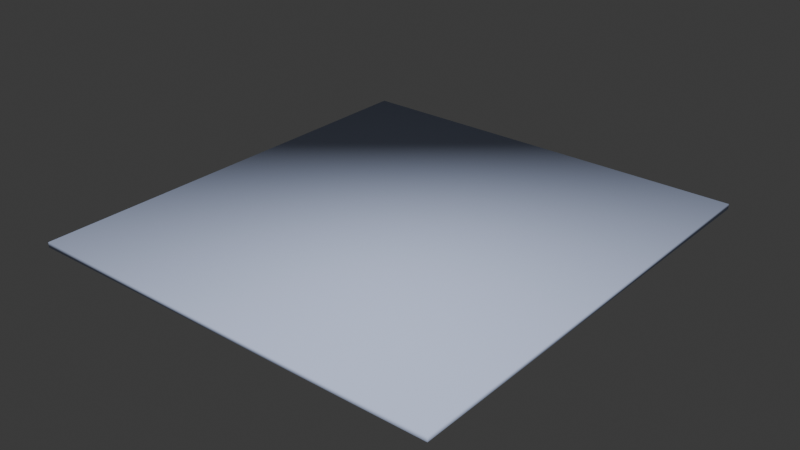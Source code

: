 # Source: conveyor_belt_module_glass.blend  (saved by Blender 4.5.90; exported with 4.5.12 LTS)
import bpy
from mathutils import Matrix  # noqa: F401  (used for matrix-valued properties, if any)

bpy.ops.wm.read_factory_settings(use_empty=True)
scene = bpy.context.scene
scene.name = 'conveyor_belt_module.qc'

# ---- collections
col_conveyor_belt_module_glass_reference = bpy.data.collections.new('conveyor_belt_module_glass_reference'); scene.collection.children.link(col_conveyor_belt_module_glass_reference)
col_conveyor_belt_module_glass_physics = bpy.data.collections.new('conveyor_belt_module_glass_physics'); scene.collection.children.link(col_conveyor_belt_module_glass_physics)

# ---- images (referenced by path relative to the original .blend; pixels are not part of the script)
import os
ASSET_DIR = os.environ.get("B2B_ASSET_DIR", "")  # directory of the original .blend (textures are referenced by path, not embedded)
HERE = os.path.dirname(os.path.abspath(__file__))  # packed textures are extracted next to this script under _unpacked/

def load_image(name, relpath, width, height, colorspace="sRGB"):
    """Load a texture the original file referenced (path relative to the .blend, or extracted next to this script)."""
    p = next((c for c in (os.path.join(HERE, relpath), os.path.join(ASSET_DIR, relpath)) if relpath and os.path.exists(c)), "")
    if p:
        img = bpy.data.images.load(p, check_existing=True)
        img.name = name
    else:  # same state as the original file: an image datablock whose file is absent (Cycles renders it pink)
        img = bpy.data.images.new(name, width, height)
        img.source = "FILE"
        img.filepath = "//" + (relpath or name)
    img.colorspace_settings.name = colorspace
    return img
img_circle_shield_main = load_image('circle_shield_main', '_unpacked/circle_shield_main.78c9ff63.png', 512, 1024, 'sRGB')
img_circle_shield_glass = load_image('circle_shield_glass', '_unpacked/circle_shield_glass.91770a5a.png', 512, 512, 'sRGB')

# ---- materials (node trees are filled in below, after node groups)
mat_circle_shield_main = bpy.data.materials.new('circle_shield_main')
mat_circle_shield_main.use_backface_culling = True
mat_circle_shield_main.diffuse_color = (0.6017, 0.61, 0.7308, 1.0)
mat_circle_shield_glass = bpy.data.materials.new('circle_shield_glass')
mat_circle_shield_glass.surface_render_method = 'BLENDED'
mat_circle_shield_glass.blend_method = 'BLEND'
mat_circle_shield_glass.use_backface_culling = True
mat_circle_shield_glass.diffuse_color = (0.6051, 0.637, 0.4455, 1.0)
mat_phy = bpy.data.materials.new('  phy')
mat_phy.use_backface_culling = True
mat_phy.diffuse_color = (0.5604, 0.6393, 0.8745, 1.0)

# ---- material node trees
mat_circle_shield_main.use_nodes = True; mat_circle_shield_main.node_tree.nodes.clear()
_N = mat_circle_shield_main.node_tree.nodes; _L = mat_circle_shield_main.node_tree.links
n0 = _N.new('ShaderNodeBsdfPrincipled'); n0.name = 'Principled BSDF'; n0.location = (-200, 100)
n1 = _N.new('ShaderNodeOutputMaterial'); n1.name = 'Material Output'; n1.location = (200, 100)
n2 = _N.new('ShaderNodeTexImage'); n2.name = 'Image Texture'; n2.location = (-490, 75)
n2.image = img_circle_shield_main
_L.new(n0.outputs[0], n1.inputs[0])
_L.new(n2.outputs[0], n0.inputs[0])
n1.is_active_output = True
mat_circle_shield_glass.use_nodes = True; mat_circle_shield_glass.node_tree.nodes.clear()
_N = mat_circle_shield_glass.node_tree.nodes; _L = mat_circle_shield_glass.node_tree.links
n0 = _N.new('ShaderNodeBsdfPrincipled'); n0.name = 'Principled BSDF'; n0.location = (-200, 100)
n0.inputs[4].default_value = 0.5
n1 = _N.new('ShaderNodeOutputMaterial'); n1.name = 'Material Output'; n1.location = (200, 100)
n2 = _N.new('ShaderNodeTexImage'); n2.name = 'Image Texture'; n2.location = (-490, 75)
n2.image = img_circle_shield_glass
_L.new(n0.outputs[0], n1.inputs[0])
_L.new(n2.outputs[0], n0.inputs[0])
n1.is_active_output = True

# ---- world
world_world = bpy.data.worlds.new('World'); scene.world = world_world
world_world.use_nodes = True; world_world.node_tree.nodes.clear()
_N = world_world.node_tree.nodes; _L = world_world.node_tree.links
n0 = _N.new('ShaderNodeOutputWorld'); n0.name = 'World Output'; n0.location = (300, 300)
n1 = _N.new('ShaderNodeBackground'); n1.name = 'Background'; n1.location = (10, 300)
n1.inputs[0].default_value = (0.05088, 0.05088, 0.05088, 1.0)
_L.new(n1.outputs[0], n0.inputs[0])
n0.is_active_output = True
world_world.color = (0.05088, 0.05088, 0.05088)
world_world.sun_shadow_jitter_overblur = 0.0

# ---- meshes
me_conveyor_belt_module_glass_reference = bpy.data.meshes.new('conveyor_belt_module_glass_reference')
me_conveyor_belt_module_glass_reference.from_pydata([(-55.33, -0.9995, 5.075), (-15.58, 1.0, 5.075), (-55.33, 1.001, 5.075), (-15.58, -0.9998, 5.075), (0.1593, -1.0, 5.075), (0.1594, 1.0, 5.075), (15.89, -1.0, 5.076), (15.89, 0.9999, 5.075), (55.65, 0.9995, 5.076), (55.65, -1.001, 5.076), (-15.58, -0.9999, 4.277), (-15.58, 1.0, 3.939), (-15.58, 1.0, 4.277), (-15.58, -0.9999, 3.939), (-55.33, 1.001, 3.939), (-55.33, -0.9995, 3.939), (15.89, -1.0, 4.277), (0.1594, 1.0, 4.277), (15.89, 0.9998, 4.277), (0.1594, -1.0, 4.277), (15.89, -1.0, 3.939), (15.89, 0.9998, 3.939), (55.65, 0.9995, 3.939), (55.65, -1.001, 3.939), (27.96, 10.19, 4.276), (55.33, 10.19, 5.276), (55.33, 10.19, 3.839), (27.96, 10.19, 3.84), (27.96, 11.92, 4.276), (27.96, 11.92, 3.84), (50.2, 11.92, 3.839), (50.2, 15.07, 4.776), (50.2, 11.92, 4.776), (50.2, 15.07, 3.839), (60.0, 15.07, 5.276), (56.96, 4.705, 4.776), (60.0, 4.704, 3.839), (56.96, 4.704, 3.839), (60.0, 4.705, 4.776), (60.0, 15.07, 3.839), (55.65, 11.0, 5.076), (-55.33, 11.0, 5.075), (-55.33, 11.0, 5.175), (55.65, 11.0, 5.176), (55.65, -11.0, 5.076), (-55.33, -11.0, 5.175), (-55.33, -11.0, 5.075), (55.65, -11.0, 5.176), (55.33, 0.0, 3.839), (55.33, 0.0, 5.276), (56.96, 0.0, 4.776), (60.0, 0.0, 4.776), (60.0, 0.0, 5.276), (56.96, 0.0, 3.839), (0.0, 10.18, 4.277), (0.0, 10.18, 5.276), (0.0, 11.92, 4.277), (0.0, 11.92, 4.776), (0.0, 15.07, 4.776), (0.0, 15.07, 5.276), (-27.96, 10.19, 4.276), (-55.33, 10.19, 5.276), (-55.33, 10.19, 3.839), (-27.96, 10.19, 3.84), (-27.96, 11.92, 4.276), (-27.96, 11.92, 3.84), (-50.2, 11.92, 3.839), (-50.2, 15.07, 4.776), (-50.2, 11.92, 4.776), (-50.2, 15.07, 3.839), (-60.0, 15.07, 5.276), (-56.96, 4.705, 4.776), (-60.0, 4.704, 3.839), (-56.96, 4.704, 3.839), (-60.0, 4.705, 4.776), (-60.0, 15.07, 3.839), (-55.33, 0.0, 3.839), (-55.33, 0.0, 5.276), (-56.96, 0.0, 4.776), (-60.0, 0.0, 4.776), (-60.0, 0.0, 5.276), (-56.96, 0.0, 3.839), (27.96, -10.19, 4.276), (55.33, -10.19, 5.276), (55.33, -10.19, 3.839), (27.96, -10.19, 3.84), (27.96, -11.92, 4.276), (27.96, -11.92, 3.84), (50.2, -11.92, 3.839), (50.2, -15.07, 4.776), (50.2, -11.92, 4.776), (50.2, -15.07, 3.839), (60.0, -15.07, 5.276), (56.96, -4.705, 4.776), (60.0, -4.704, 3.839), (56.96, -4.704, 3.839), (60.0, -4.705, 4.776), (60.0, -15.07, 3.839), (0.0, -10.18, 4.277), (0.0, -10.18, 5.276), (0.0, -11.92, 4.277), (0.0, -11.92, 4.776), (0.0, -15.07, 4.776), (0.0, -15.07, 5.276), (-27.96, -10.19, 4.276), (-55.33, -10.19, 5.276), (-55.33, -10.19, 3.839), (-27.96, -10.19, 3.84), (-27.96, -11.92, 4.276), (-27.96, -11.92, 3.84), (-50.2, -11.92, 3.839), (-50.2, -15.07, 4.776), (-50.2, -11.92, 4.776), (-50.2, -15.07, 3.839), (-60.0, -15.07, 5.276), (-56.96, -4.705, 4.776), (-60.0, -4.704, 3.839), (-56.96, -4.704, 3.839), (-60.0, -4.705, 4.776), (-60.0, -15.07, 3.839)], [], [(10, 13, 11, 12), (6, 7, 5, 4), (19, 10, 12, 17), (18, 21, 20, 16), (23, 9, 6, 16), (22, 21, 18), (59, 55, 25, 34), (12, 11, 14), (15, 13, 10), (22, 23, 20, 21), (4, 5, 1, 3), (10, 3, 0, 15), (23, 16, 20), (28, 29, 27, 24), (30, 26, 27, 29), (17, 5, 7, 18), (10, 19, 4, 3), (19, 16, 6, 4), (17, 12, 1, 5), (28, 32, 30, 29), (30, 32, 31, 33), (0, 3, 1, 2), (16, 19, 17, 18), (8, 7, 6, 9), (14, 11, 13, 15), (28, 56, 57, 32), (12, 14, 2, 1), (18, 7, 8, 22), (38, 34, 52, 51), (31, 32, 57, 58), (37, 26, 39, 36), (25, 49, 52, 34), (35, 37, 36, 38), (55, 54, 24, 25), (30, 33, 39, 26), (31, 34, 39, 33), (26, 48, 49, 25), (37, 53, 48, 26), (45, 47, 43, 42), (46, 41, 40, 44), (24, 54, 56, 28), (35, 50, 53, 37), (31, 58, 59, 34), (38, 36, 39, 34), (51, 50, 35, 38), (26, 25, 24, 27), (59, 70, 61, 55), (64, 60, 63, 65), (66, 65, 63, 62), (64, 65, 66, 68), (66, 69, 67, 68), (64, 68, 57, 56), (74, 79, 80, 70), (67, 58, 57, 68), (73, 72, 75, 62), (61, 70, 80, 77), (71, 74, 72, 73), (55, 61, 60, 54), (66, 62, 75, 69), (67, 69, 75, 70), (62, 61, 77, 76), (73, 62, 76, 81), (60, 64, 56, 54), (71, 73, 81, 78), (67, 70, 59, 58), (74, 70, 75, 72), (79, 74, 71, 78), (62, 63, 60, 61), (103, 92, 83, 99), (86, 82, 85, 87), (88, 87, 85, 84), (86, 87, 88, 90), (88, 91, 89, 90), (86, 90, 101, 100), (96, 51, 52, 92), (89, 102, 101, 90), (95, 94, 97, 84), (83, 92, 52, 49), (93, 96, 94, 95), (99, 83, 82, 98), (88, 84, 97, 91), (89, 91, 97, 92), (84, 83, 49, 48), (95, 84, 48, 53), (82, 86, 100, 98), (93, 95, 53, 50), (89, 92, 103, 102), (96, 92, 97, 94), (51, 96, 93, 50), (84, 85, 82, 83), (103, 99, 105, 114), (108, 109, 107, 104), (110, 106, 107, 109), (108, 112, 110, 109), (110, 112, 111, 113), (108, 100, 101, 112), (118, 114, 80, 79), (111, 112, 101, 102), (117, 106, 119, 116), (105, 77, 80, 114), (115, 117, 116, 118), (99, 98, 104, 105), (110, 113, 119, 106), (111, 114, 119, 113), (106, 76, 77, 105), (117, 81, 76, 106), (104, 98, 100, 108), (115, 78, 81, 117), (111, 102, 103, 114), (118, 116, 119, 114), (79, 78, 115, 118), (106, 105, 104, 107)])
me_conveyor_belt_module_glass_reference.polygons.foreach_set('use_smooth', [True] * 112)
me_conveyor_belt_module_glass_reference.polygons.foreach_set('material_index', [0, 0, 0, 0, 0, 0, 0, 0, 0, 0, 0, 0, 0, 0, 0, 0, 0, 0, 0, 0, 0, 0, 0, 0, 0, 0, 0, 0, 0, 0, 0, 0, 0, 0, 0, 0, 0, 0, 1, 1, 0, 0, 0, 0, 0, 0, 0, 0, 0, 0, 0, 0, 0, 0, 0, 0, 0, 0, 0, 0, 0, 0, 0, 0, 0, 0, 0, 0, 0, 0, 0, 0, 0, 0, 0, 0, 0, 0, 0, 0, 0, 0, 0, 0, 0, 0, 0, 0, 0, 0, 0, 0, 0, 0, 0, 0, 0, 0, 0, 0, 0, 0, 0, 0, 0, 0, 0, 0, 0, 0, 0, 0])
_k = set([(0, 3), (1, 2), (1, 5), (3, 4), (4, 6), (5, 7), (6, 9), (7, 8), (10, 12), (10, 13), (10, 15), (10, 19), (11, 12), (11, 13), (11, 14), (12, 17), (13, 15), (16, 18), (16, 19), (16, 20), (17, 18), (18, 21), (18, 22), (20, 21), (20, 23), (21, 22), (24, 27), (24, 28), (24, 54), (25, 26), (25, 49), (25, 55), (26, 27), (26, 48), (27, 29), (28, 29), (28, 56), (29, 30), (30, 32), (30, 33), (31, 32), (31, 33), (31, 58), (32, 57), (33, 39), (34, 39), (34, 52), (34, 59), (35, 37), (35, 38), (35, 50), (36, 37), (36, 38), (36, 39), (37, 53), (38, 51), (48, 84), (49, 83), (50, 93), (51, 96), (52, 92), (53, 95), (54, 60), (55, 61), (56, 64), (57, 68), (58, 67), (59, 70), (60, 63), (60, 64), (61, 62), (61, 77), (62, 63), (62, 76), (63, 65), (64, 65), (65, 66), (66, 68), (66, 69), (67, 68), (67, 69), (69, 75), (70, 75), (70, 80), (71, 73), (71, 74), (71, 78), (72, 73), (72, 74), (72, 75), (73, 81), (74, 79), (76, 106), (77, 105), (78, 115), (79, 118), (80, 114), (81, 117), (82, 85), (82, 86), (82, 98), (83, 84), (83, 99), (84, 85), (85, 87), (86, 87), (86, 100), (87, 88), (88, 90), (88, 91), (89, 90), (89, 91), (89, 102), (90, 101), (91, 97), (92, 97), (92, 103), (93, 95), (93, 96), (94, 95), (94, 96), (94, 97), (98, 104), (99, 105), (100, 108), (101, 112), (102, 111), (103, 114), (104, 107), (104, 108), (105, 106), (106, 107), (107, 109), (108, 109), (109, 110), (110, 112), (110, 113), (111, 112), (111, 113), (113, 119), (114, 119), (115, 117), (115, 118), (116, 117), (116, 118), (116, 119)])
me_conveyor_belt_module_glass_reference.attributes.new('sharp_edge', 'BOOLEAN', 'EDGE').data.foreach_set('value', [ (min(e.vertices), max(e.vertices)) in _k for e in me_conveyor_belt_module_glass_reference.edges])
_uv = me_conveyor_belt_module_glass_reference.uv_layers.new(name='Float2')
_uv.uv.foreach_set('vector', [0.1254, 0.172, 0.1246, 0.172, 0.1246, 0.178, 0.1254, 0.178, 0.08858, 0.2112, 0.07815, 0.2112, 0.07787, 0.1612, 0.0883, 0.1611, 0.09792, 0.1611, 0.0982, 0.2112, 0.1086, 0.2112, 0.1086, 0.1611, 0.1254, 0.178, 0.1246, 0.178, 0.1246, 0.172, 0.1254, 0.172, 0.08548, 0.3377, 0.07956, 0.3377, 0.07884, 0.2112, 0.083, 0.2112, 0.08548, 0.3377, 0.08476, 0.2112, 0.083, 0.2112, 0.228, 0.2537, 0.1906, 0.2544, 0.1906, 0.4846, 0.228, 0.5033, 0.083, 0.2112, 0.08476, 0.2112, 0.08548, 0.3377, 0.08548, 0.3377, 0.08476, 0.2112, 0.083, 0.2112, 0.1184, 0.3376, 0.1079, 0.3377, 0.1072, 0.2112, 0.1184, 0.2111, 0.0883, 0.1611, 0.07787, 0.1612, 0.07815, 0.2112, 0.08858, 0.2112, 0.083, 0.2112, 0.07884, 0.2112, 0.07956, 0.3377, 0.08548, 0.3377, 0.08548, 0.3377, 0.083, 0.2112, 0.08476, 0.2112, 0.02757, 0.3707, 0.03098, 0.3707, 0.03098, 0.364, 0.02757, 0.364, 0.09841, 0.4632, 0.1119, 0.4846, 0.1119, 0.3707, 0.09841, 0.3707, 0.08272, 0.1612, 0.07855, 0.1612, 0.07884, 0.2112, 0.083, 0.2112, 0.083, 0.2112, 0.08272, 0.1612, 0.07855, 0.1612, 0.07884, 0.2112, 0.08272, 0.1612, 0.083, 0.2112, 0.07884, 0.2112, 0.07855, 0.1612, 0.08272, 0.1612, 0.083, 0.2112, 0.07884, 0.2112, 0.07855, 0.1612, 0.02757, 0.3707, 0.02368, 0.4632, 0.03098, 0.4632, 0.03098, 0.3707, 0.2392, 0.4512, 0.2319, 0.4512, 0.2319, 0.4632, 0.2392, 0.4632, 0.0893, 0.3377, 0.08858, 0.2112, 0.07815, 0.2112, 0.07887, 0.3377, 0.0982, 0.2112, 0.09792, 0.1611, 0.1086, 0.1611, 0.1086, 0.2112, 0.07887, 0.3377, 0.07815, 0.2112, 0.08858, 0.2112, 0.0893, 0.3377, 0.1184, 0.3376, 0.1184, 0.2111, 0.1072, 0.2112, 0.1079, 0.3377, 0.02757, 0.3707, 0.02757, 0.2544, 0.02368, 0.2544, 0.02368, 0.4632, 0.083, 0.2112, 0.08548, 0.3377, 0.07956, 0.3377, 0.07884, 0.2112, 0.083, 0.2112, 0.07884, 0.2112, 0.07956, 0.3377, 0.08548, 0.3377, 0.2319, 0.04444, 0.228, 0.004101, 0.228, 0.06286, 0.2319, 0.06279, 0.0114, 0.4632, 0.03538, 0.4632, 0.03538, 0.2544, 0.0114, 0.2544, 0.09841, 0.04422, 0.1119, 0.02285, 0.07443, 0.004101, 0.07443, 0.04422, 0.1906, 0.02285, 0.1906, 0.06257, 0.228, 0.06286, 0.228, 0.004101, 0.2319, 0.05621, 0.2392, 0.05621, 0.2392, 0.04422, 0.2319, 0.04422, 0.1906, 0.2544, 0.1828, 0.2544, 0.1828, 0.3707, 0.1906, 0.4846, 0.09841, 0.4632, 0.07443, 0.4632, 0.07443, 0.5033, 0.1119, 0.4846, 0.2319, 0.4632, 0.228, 0.5033, 0.2392, 0.5033, 0.2392, 0.4632, 0.1794, 0.02285, 0.1794, 0.06257, 0.1906, 0.06257, 0.1906, 0.02285, 0.09841, 0.04422, 0.09841, 0.06257, 0.1119, 0.06257, 0.1119, 0.02285, 0.0, 0.4072, 1.0, 0.4072, 1.0, 0.593, 0.0, 0.593, 0.0, 0.4072, 0.0, 0.593, 1.0, 0.593, 1.0, 0.4072, 0.1465, 0.3707, 0.1465, 0.2544, 0.133, 0.2544, 0.133, 0.3707, 0.02368, 0.04422, 0.02368, 0.06257, 0.03098, 0.06257, 0.03098, 0.04422, 0.2319, 0.4627, 0.2319, 0.2539, 0.228, 0.2537, 0.228, 0.5033, 0.2319, 0.04422, 0.2392, 0.04422, 0.2392, 0.004101, 0.228, 0.004101, 0.0114, 0.06257, 0.03538, 0.06257, 0.03538, 0.04422, 0.0114, 0.04422, 0.1794, 0.4846, 0.1906, 0.4846, 0.1828, 0.3707, 0.1794, 0.3707, 0.228, 0.2537, 0.228, 0.5033, 0.1906, 0.4846, 0.1906, 0.2544, 0.02757, 0.3707, 0.02757, 0.364, 0.03098, 0.364, 0.03098, 0.3707, 0.09841, 0.4632, 0.09841, 0.3707, 0.1119, 0.3707, 0.1119, 0.4846, 0.02757, 0.3707, 0.03098, 0.3707, 0.03098, 0.4632, 0.02368, 0.4632, 0.2392, 0.4512, 0.2392, 0.4632, 0.2319, 0.4632, 0.2319, 0.4512, 0.02757, 0.3707, 0.02368, 0.4632, 0.02368, 0.2544, 0.02757, 0.2544, 0.2319, 0.04444, 0.2319, 0.06279, 0.228, 0.06286, 0.228, 0.004101, 0.0114, 0.4632, 0.0114, 0.2544, 0.03538, 0.2544, 0.03538, 0.4632, 0.09841, 0.04422, 0.07443, 0.04422, 0.07443, 0.004101, 0.1119, 0.02285, 0.1906, 0.02285, 0.228, 0.004101, 0.228, 0.06286, 0.1906, 0.06257, 0.2319, 0.05621, 0.2319, 0.04422, 0.2392, 0.04422, 0.2392, 0.05621, 0.1906, 0.2544, 0.1906, 0.4846, 0.1828, 0.3707, 0.1828, 0.2544, 0.09841, 0.4632, 0.1119, 0.4846, 0.07443, 0.5033, 0.07443, 0.4632, 0.2319, 0.4632, 0.2392, 0.4632, 0.2392, 0.5033, 0.228, 0.5033, 0.1794, 0.02285, 0.1906, 0.02285, 0.1906, 0.06257, 0.1794, 0.06257, 0.09841, 0.04422, 0.1119, 0.02285, 0.1119, 0.06257, 0.09841, 0.06257, 0.1465, 0.3707, 0.133, 0.3707, 0.133, 0.2544, 0.1465, 0.2544, 0.02368, 0.04422, 0.03098, 0.04422, 0.03098, 0.06257, 0.02368, 0.06257, 0.2319, 0.4627, 0.228, 0.5033, 0.228, 0.2537, 0.2319, 0.2539, 0.2319, 0.04422, 0.228, 0.004101, 0.2392, 0.004101, 0.2392, 0.04422, 0.0114, 0.06257, 0.0114, 0.04422, 0.03538, 0.04422, 0.03538, 0.06257, 0.1794, 0.4846, 0.1794, 0.3707, 0.1828, 0.3707, 0.1906, 0.4846, 0.228, 0.2537, 0.228, 0.5033, 0.1906, 0.4846, 0.1906, 0.2544, 0.02757, 0.3707, 0.02757, 0.364, 0.03098, 0.364, 0.03098, 0.3707, 0.09841, 0.4632, 0.09841, 0.3707, 0.1119, 0.3707, 0.1119, 0.4846, 0.02757, 0.3707, 0.03098, 0.3707, 0.03098, 0.4632, 0.02368, 0.4632, 0.2392, 0.4512, 0.2392, 0.4632, 0.2319, 0.4632, 0.2319, 0.4512, 0.02757, 0.3707, 0.02368, 0.4632, 0.02368, 0.2544, 0.02757, 0.2544, 0.2319, 0.04444, 0.2319, 0.06279, 0.228, 0.06286, 0.228, 0.004101, 0.0114, 0.4632, 0.0114, 0.2544, 0.03538, 0.2544, 0.03538, 0.4632, 0.09841, 0.04422, 0.07443, 0.04422, 0.07443, 0.004101, 0.1119, 0.02285, 0.1906, 0.02285, 0.228, 0.004101, 0.228, 0.06286, 0.1906, 0.06257, 0.2319, 0.05621, 0.2319, 0.04422, 0.2392, 0.04422, 0.2392, 0.05621, 0.1906, 0.2544, 0.1906, 0.4846, 0.1828, 0.3707, 0.1828, 0.2544, 0.09841, 0.4632, 0.1119, 0.4846, 0.07443, 0.5033, 0.07443, 0.4632, 0.2319, 0.4632, 0.2392, 0.4632, 0.2392, 0.5033, 0.228, 0.5033, 0.1794, 0.02285, 0.1906, 0.02285, 0.1906, 0.06257, 0.1794, 0.06257, 0.09841, 0.04422, 0.1119, 0.02285, 0.1119, 0.06257, 0.09841, 0.06257, 0.1465, 0.3707, 0.133, 0.3707, 0.133, 0.2544, 0.1465, 0.2544, 0.02368, 0.04422, 0.03098, 0.04422, 0.03098, 0.06257, 0.02368, 0.06257, 0.2319, 0.4627, 0.228, 0.5033, 0.228, 0.2537, 0.2319, 0.2539, 0.2319, 0.04422, 0.228, 0.004101, 0.2392, 0.004101, 0.2392, 0.04422, 0.0114, 0.06257, 0.0114, 0.04422, 0.03538, 0.04422, 0.03538, 0.06257, 0.1794, 0.4846, 0.1794, 0.3707, 0.1828, 0.3707, 0.1906, 0.4846, 0.228, 0.2537, 0.1906, 0.2544, 0.1906, 0.4846, 0.228, 0.5033, 0.02757, 0.3707, 0.03098, 0.3707, 0.03098, 0.364, 0.02757, 0.364, 0.09841, 0.4632, 0.1119, 0.4846, 0.1119, 0.3707, 0.09841, 0.3707, 0.02757, 0.3707, 0.02368, 0.4632, 0.03098, 0.4632, 0.03098, 0.3707, 0.2392, 0.4512, 0.2319, 0.4512, 0.2319, 0.4632, 0.2392, 0.4632, 0.02757, 0.3707, 0.02757, 0.2544, 0.02368, 0.2544, 0.02368, 0.4632, 0.2319, 0.04444, 0.228, 0.004101, 0.228, 0.06286, 0.2319, 0.06279, 0.0114, 0.4632, 0.03538, 0.4632, 0.03538, 0.2544, 0.0114, 0.2544, 0.09841, 0.04422, 0.1119, 0.02285, 0.07443, 0.004101, 0.07443, 0.04422, 0.1906, 0.02285, 0.1906, 0.06257, 0.228, 0.06286, 0.228, 0.004101, 0.2319, 0.05621, 0.2392, 0.05621, 0.2392, 0.04422, 0.2319, 0.04422, 0.1906, 0.2544, 0.1828, 0.2544, 0.1828, 0.3707, 0.1906, 0.4846, 0.09841, 0.4632, 0.07443, 0.4632, 0.07443, 0.5033, 0.1119, 0.4846, 0.2319, 0.4632, 0.228, 0.5033, 0.2392, 0.5033, 0.2392, 0.4632, 0.1794, 0.02285, 0.1794, 0.06257, 0.1906, 0.06257, 0.1906, 0.02285, 0.09841, 0.04422, 0.09841, 0.06257, 0.1119, 0.06257, 0.1119, 0.02285, 0.1465, 0.3707, 0.1465, 0.2544, 0.133, 0.2544, 0.133, 0.3707, 0.02368, 0.04422, 0.02368, 0.06257, 0.03098, 0.06257, 0.03098, 0.04422, 0.2319, 0.4627, 0.2319, 0.2539, 0.228, 0.2537, 0.228, 0.5033, 0.2319, 0.04422, 0.2392, 0.04422, 0.2392, 0.004101, 0.228, 0.004101, 0.0114, 0.06257, 0.03538, 0.06257, 0.03538, 0.04422, 0.0114, 0.04422, 0.1794, 0.4846, 0.1906, 0.4846, 0.1828, 0.3707, 0.1794, 0.3707])
me_conveyor_belt_module_glass_reference.materials.append(mat_circle_shield_main)
me_conveyor_belt_module_glass_reference.materials.append(mat_circle_shield_glass)
me_conveyor_belt_module_glass_reference.update()
me_conveyor_belt_module_glass_physics = bpy.data.meshes.new('conveyor_belt_module_glass_physics')
me_conveyor_belt_module_glass_physics.from_pydata([(60.0, -64.0, -1.437), (-60.0, -64.0, -2.235e-06), (-60.0, -64.0, -1.437), (60.0, -64.0, -2.235e-06), (-60.0, 64.0, -1.437), (-60.0, 64.0, 2.265e-06), (60.0, 64.0, 2.265e-06), (60.0, 64.0, -1.437)], [], [(3, 6, 5, 1), (5, 6, 7, 4), (2, 1, 5, 4), (3, 0, 7, 6), (0, 3, 1, 2), (0, 2, 4, 7)])
me_conveyor_belt_module_glass_physics.polygons.foreach_set('use_smooth', [True] * 6)
_uv = me_conveyor_belt_module_glass_physics.uv_layers.new(name='Float2')
_uv.uv.foreach_set('vector', [0.0, 0.0, 0.0, 0.0, 0.0, 0.0, 0.0, 0.0, 0.0, 0.0, 0.0, 0.0, 0.0, 0.0, 0.0, 0.0, 0.0, 0.0, 0.0, 0.0, 0.0, 0.0, 0.0, 0.0, 0.0, 0.0, 0.0, 0.0, 0.0, 0.0, 0.0, 0.0, 0.0, 0.0, 0.0, 0.0, 0.0, 0.0, 0.0, 0.0, 0.0, 0.0, 0.0, 0.0, 0.0, 0.0, 0.0, 0.0])
me_conveyor_belt_module_glass_physics.materials.append(mat_phy)
me_conveyor_belt_module_glass_physics.update()

# ---- objects
ob_conveyor_belt_module_glass_reference = bpy.data.objects.new('conveyor_belt_module_glass_reference', me_conveyor_belt_module_glass_reference)
ob_conveyor_belt_module_glass_reference_001 = bpy.data.objects.new('conveyor_belt_module_glass_reference.001', me_conveyor_belt_module_glass_reference)
ob_conveyor_belt_module_glass_reference_002 = bpy.data.objects.new('conveyor_belt_module_glass_reference.002', me_conveyor_belt_module_glass_reference)
ob_conveyor_belt_module_glass_reference_003 = bpy.data.objects.new('conveyor_belt_module_glass_reference.003', me_conveyor_belt_module_glass_reference)
ob_root = bpy.data.objects.new('root', None)
ob_conveyor_belt_module_glass_physics = bpy.data.objects.new('conveyor_belt_module_glass_physics', me_conveyor_belt_module_glass_physics)

# ---- transforms, parenting, visibility, modifiers, constraints
ob_conveyor_belt_module_glass_reference.parent = ob_root
ob_conveyor_belt_module_glass_reference.location = (0.0, -48.0, -5.277)
_vg = ob_conveyor_belt_module_glass_reference.vertex_groups.new(name='root')
ob_conveyor_belt_module_glass_reference_001.parent = ob_root
ob_conveyor_belt_module_glass_reference_001.location = (0.0, -16.0, -5.277)
_vg = ob_conveyor_belt_module_glass_reference_001.vertex_groups.new(name='root')
ob_conveyor_belt_module_glass_reference_002.parent = ob_root
ob_conveyor_belt_module_glass_reference_002.location = (0.0, 16.0, -5.277)
_vg = ob_conveyor_belt_module_glass_reference_002.vertex_groups.new(name='root')
ob_conveyor_belt_module_glass_reference_003.parent = ob_root
ob_conveyor_belt_module_glass_reference_003.location = (0.0, 48.0, -5.277)
_vg = ob_conveyor_belt_module_glass_reference_003.vertex_groups.new(name='root')
ob_root.location = (0.0, 0.0, 0.0)
ob_conveyor_belt_module_glass_physics.location = (0.0002537, 1.907e-06, 0.0)
_vg = ob_conveyor_belt_module_glass_physics.vertex_groups.new(name='root')

# ---- collection membership
col_conveyor_belt_module_glass_reference.objects.link(ob_conveyor_belt_module_glass_reference)
col_conveyor_belt_module_glass_reference.objects.link(ob_conveyor_belt_module_glass_reference_001)
col_conveyor_belt_module_glass_reference.objects.link(ob_conveyor_belt_module_glass_reference_002)
col_conveyor_belt_module_glass_reference.objects.link(ob_conveyor_belt_module_glass_reference_003)
col_conveyor_belt_module_glass_reference.objects.link(ob_root)
col_conveyor_belt_module_glass_physics.objects.link(ob_conveyor_belt_module_glass_physics)

# ---- scene / render settings (as saved in the file)
scene.frame_start = 0; scene.frame_end = 0; scene.frame_set(0)
scene.render.engine = 'CYCLES'
bpy.context.view_layer.update()

# ---- added for rendering (the .blend has no active camera and no usable light): camera, sun
cam_auto = bpy.data.cameras.new('AutoCamera')
cam_auto.lens = 50.0
cam_auto.sensor_width = 36.0
cam_auto.clip_end = 2849.03
ob_auto_camera = bpy.data.objects.new('AutoCamera', cam_auto)
scene.collection.objects.link(ob_auto_camera)
ob_auto_camera.location = (162.338, -194.806, 129.152)
ob_auto_camera.rotation_euler = (1.09748, -7.21219e-08, 0.694738)
scene.camera = ob_auto_camera
light_auto_sun = bpy.data.lights.new('AutoSun', 'SUN')
light_auto_sun.energy = 3.0
light_auto_sun.angle = 0.0523599
ob_auto_sun = bpy.data.objects.new('AutoSun', light_auto_sun)
scene.collection.objects.link(ob_auto_sun)
ob_auto_sun.rotation_euler = (0.872665, 0.174533, 0.523599)
bpy.context.view_layer.update()
